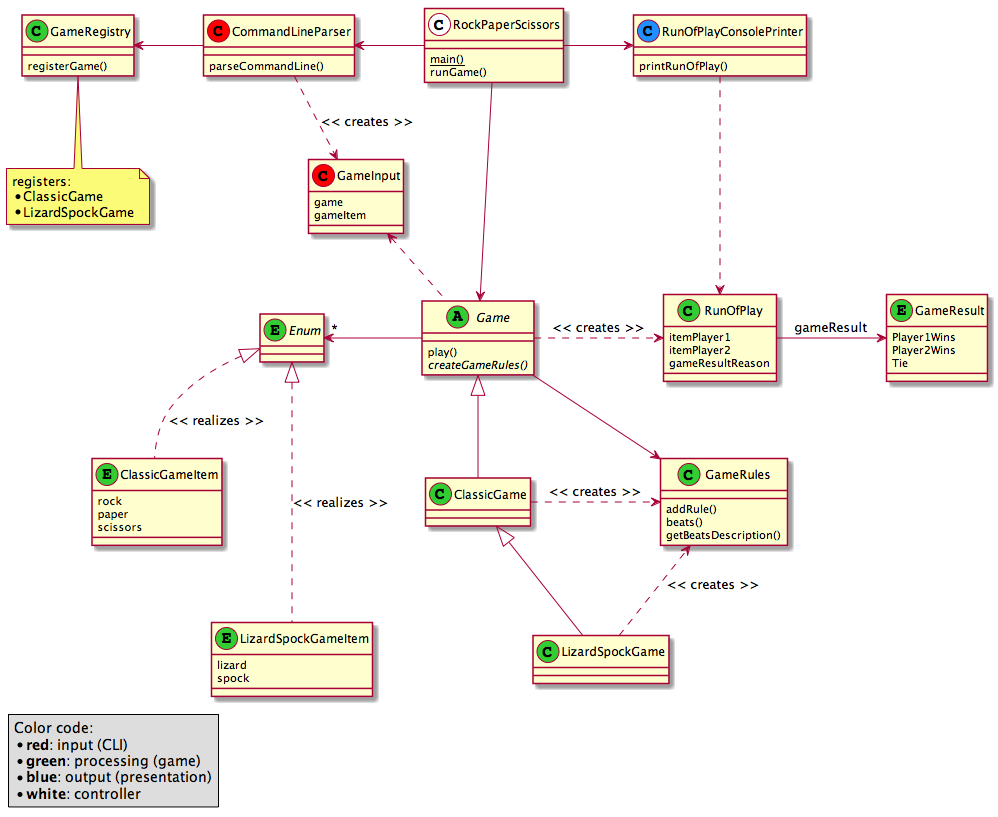

The diagram above was rendered by PlantUML. Its source (embedded in the PNG):
@startuml

' This is a PlantUML file that describes a UML Class Diagram textually.
' See http://plantuml.com for more information.



class GameRegistry << (C, limegreen) >> {
    registerGame()
}
note bottom: registers:\n* ClassicGame \n* LizardSpockGame



class CommandLineParser << (C, red) >> {
    parseCommandLine()
}
CommandLineParser -left-> GameRegistry
CommandLineParser .down.> GameInput : << creates >>



class RockPaperScissors << (C, white) >> {
    {static} main()
    runGame()
}
RockPaperScissors -left-> CommandLineParser
RockPaperScissors -down-> Game
RockPaperScissors -right-> RunOfPlayConsolePrinter



class RunOfPlayConsolePrinter << (C,dodgerblue) >> {
    printRunOfPlay()
}
RunOfPlayConsolePrinter ..> RunOfPlay



abstract class Game << (A,limegreen) >> {
    play()
    {abstract} createGameRules()
}
Game .up.> GameInput
Game --> GameRules
Game -left-> "*" Enum
Game .right.> RunOfPlay : << creates >>



class GameRules << (C,limegreen) >> {
    addRule()
    beats()
    getBeatsDescription()
}



class GameInput << (C,red) >> {
    game
    gameItem
}



class ClassicGame << (C,limegreen) >> {
}
Game <|-- ClassicGame
ClassicGame .right.> GameRules : << creates >>



class LizardSpockGame << (C,limegreen) >> {
}
ClassicGame <|-- LizardSpockGame
LizardSpockGame ..> GameRules : << creates >>



abstract class Enum << (E,limegreen) >>



enum ClassicGameItem << (E,limegreen) >> {
    rock
    paper
    scissors
}
Enum <|.. ClassicGameItem : << realizes >>



enum LizardSpockGameItem << (E,limegreen) >> {
    lizard
    spock
}
Enum <|... LizardSpockGameItem : << realizes >>



class RunOfPlay << (C,limegreen) >> {
    itemPlayer1
    itemPlayer2
    gameResultReason
}
RunOfPlay -right-> GameResult : gameResult



enum GameResult << (E,limegreen) >> {
    Player1Wins
    Player2Wins
    Tie
}



legend left
  Color code:
  *<b>red</b>: input (CLI)
  *<b>green</b>: processing (game)
  *<b>blue</b>: output (presentation)
  *<b>white</b>: controller
endlegend

@enduml